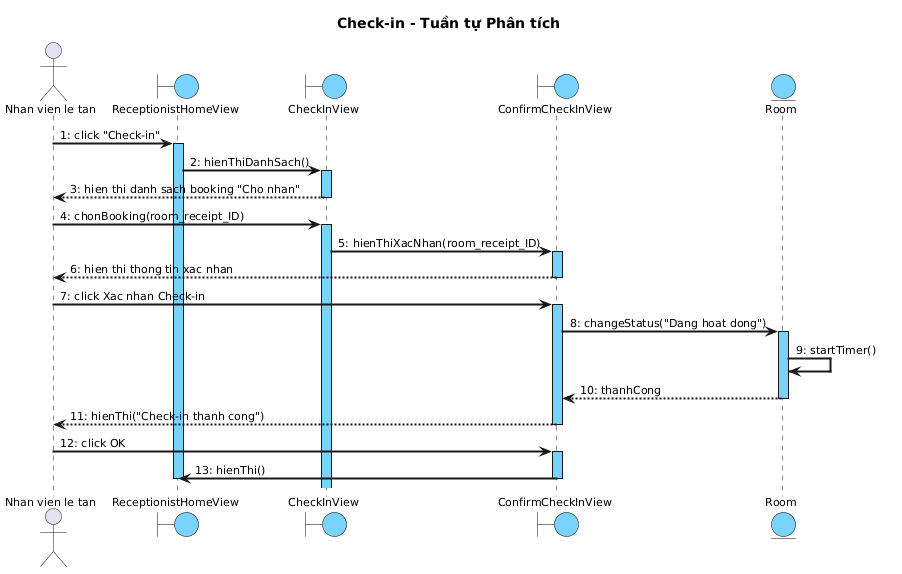

The diagram above was rendered by PlantUML. Its source (embedded in the PNG):
@startuml
skinparam shadowing false
skinparam defaultFontSize 11
skinparam defaultFontSize 11
skinparam SequenceMessageAlign left
skinparam SequenceArrowThickness 2
skinparam SequenceLifeLineBackgroundColor #7AD2FF
skinparam ParticipantBackgroundColor #7AD2FF
skinparam ParticipantBorderColor black
skinparam BoundaryBackgroundColor #7AD2FF
skinparam BoundaryBorderColor black
skinparam EntityBackgroundColor #7AD2FF
skinparam EntityBorderColor black

title Check-in - Tuần tự Phân tích

actor "Nhan vien le tan" as NV
boundary "ReceptionistHomeView" as Home
boundary "CheckInView" as CIV
boundary "ConfirmCheckInView" as CCV
entity "Room" as Room

NV -> Home : 1: click "Check-in"
activate Home
Home -> CIV : 2: hienThiDanhSach()
activate CIV
CIV --> NV : 3: hien thi danh sach booking "Cho nhan"
deactivate CIV

NV -> CIV : 4: chonBooking(room_receipt_ID)
activate CIV
CIV -> CCV : 5: hienThiXacNhan(room_receipt_ID)
activate CCV
CCV --> NV : 6: hien thi thong tin xac nhan
deactivate CCV

NV -> CCV : 7: click Xac nhan Check-in
activate CCV
CCV -> Room : 8: changeStatus("Dang hoat dong")
activate Room
Room -> Room : 9: startTimer()
Room --> CCV : 10: thanhCong
deactivate Room
CCV --> NV : 11: hienThi("Check-in thanh cong")
deactivate CCV

NV -> CCV : 12: click OK
activate CCV
CCV -> Home : 13: hienThi()
deactivate CCV
deactivate Home
@enduml